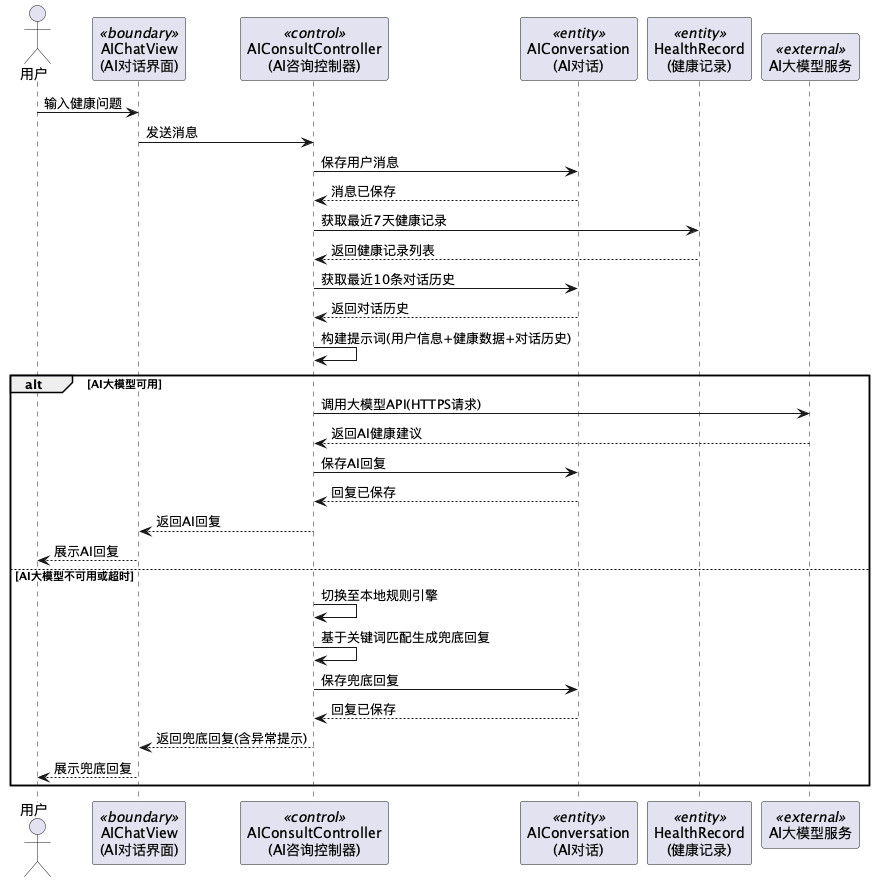

The diagram above was rendered by PlantUML. Its source (embedded in the PNG):
@startuml Sequence_AIChat

actor 用户
participant "AIChatView\n(AI对话界面)" as AIV <<boundary>>
participant "AIConsultController\n(AI咨询控制器)" as AIC <<control>>
participant "AIConversation\n(AI对话)" as AICo <<entity>>
participant "HealthRecord\n(健康记录)" as HR <<entity>>
participant "AI大模型服务" as AI <<external>>

用户 -> AIV : 输入健康问题
AIV -> AIC : 发送消息
AIC -> AICo : 保存用户消息
AICo --> AIC : 消息已保存

AIC -> HR : 获取最近7天健康记录
HR --> AIC : 返回健康记录列表

AIC -> AICo : 获取最近10条对话历史
AICo --> AIC : 返回对话历史

AIC -> AIC : 构建提示词(用户信息+健康数据+对话历史)

alt AI大模型可用
    AIC -> AI : 调用大模型API(HTTPS请求)
    AI --> AIC : 返回AI健康建议
    AIC -> AICo : 保存AI回复
    AICo --> AIC : 回复已保存
    AIC --> AIV : 返回AI回复
    AIV --> 用户 : 展示AI回复

else AI大模型不可用或超时
    AIC -> AIC : 切换至本地规则引擎
    AIC -> AIC : 基于关键词匹配生成兜底回复
    AIC -> AICo : 保存兜底回复
    AICo --> AIC : 回复已保存
    AIC --> AIV : 返回兜底回复(含异常提示)
    AIV --> 用户 : 展示兜底回复
end

@enduml